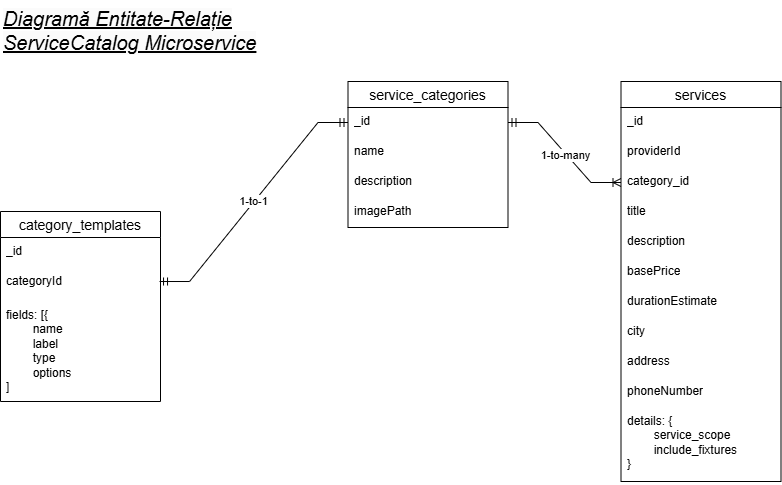

The diagram above was exported from draw.io. Its source (the exported page's mxGraphModel, read from the mxfile embedded in the PNG):
<mxGraphModel dx="1895" dy="958" grid="1" gridSize="10" guides="1" tooltips="1" connect="1" arrows="1" fold="1" page="1" pageScale="1" pageWidth="827" pageHeight="1169" math="0" shadow="0">
  <root>
    <mxCell id="0" />
    <mxCell id="1" parent="0" />
    <mxCell id="YZMp9GNlTh-VG8KUr2MB-34" value="&lt;font style=&quot;forced-color-adjust: none; color: rgb(0, 0, 0); font-family: Helvetica; font-style: normal; font-variant-ligatures: normal; font-variant-caps: normal; font-weight: 400; letter-spacing: normal; orphans: 2; text-indent: 0px; text-transform: none; widows: 2; word-spacing: 0px; -webkit-text-stroke-width: 0px; white-space: normal; text-decoration-thickness: initial; text-decoration-style: initial; text-decoration-color: initial; font-size: 20px; text-align: center; background-color: rgb(251, 251, 251);&quot;&gt;&lt;i style=&quot;forced-color-adjust: none;&quot;&gt;&lt;u style=&quot;forced-color-adjust: none;&quot;&gt;Diagramă Entitate-Relație&lt;/u&gt;&lt;/i&gt;&lt;/font&gt;&lt;div style=&quot;forced-color-adjust: none; color: rgb(0, 0, 0); font-family: Helvetica; font-style: normal; font-variant-ligatures: normal; font-variant-caps: normal; font-weight: 400; letter-spacing: normal; orphans: 2; text-indent: 0px; text-transform: none; widows: 2; word-spacing: 0px; -webkit-text-stroke-width: 0px; white-space: normal; text-decoration-thickness: initial; text-decoration-style: initial; text-decoration-color: initial; font-size: 20px; text-align: center; background-color: rgb(251, 251, 251);&quot;&gt;&lt;i style=&quot;forced-color-adjust: none;&quot;&gt;&lt;u style=&quot;forced-color-adjust: none;&quot;&gt;ServiceCatalog Microservice&lt;/u&gt;&lt;/i&gt;&lt;/div&gt;" style="text;whiteSpace=wrap;html=1;" vertex="1" parent="1">
      <mxGeometry x="451.22" y="370" width="310" height="70" as="geometry" />
    </mxCell>
    <mxCell id="YZMp9GNlTh-VG8KUr2MB-35" value="service_categories" style="swimlane;fontStyle=0;childLayout=stackLayout;horizontal=1;startSize=26;horizontalStack=0;resizeParent=1;resizeParentMax=0;resizeLast=0;collapsible=1;marginBottom=0;align=center;fontSize=14;" vertex="1" parent="1">
      <mxGeometry x="797.5" y="451" width="160" height="146" as="geometry" />
    </mxCell>
    <mxCell id="YZMp9GNlTh-VG8KUr2MB-36" value="_id" style="text;strokeColor=none;fillColor=none;spacingLeft=4;spacingRight=4;overflow=hidden;rotatable=0;points=[[0,0.5],[1,0.5]];portConstraint=eastwest;fontSize=12;whiteSpace=wrap;html=1;" vertex="1" parent="YZMp9GNlTh-VG8KUr2MB-35">
      <mxGeometry y="26" width="160" height="30" as="geometry" />
    </mxCell>
    <mxCell id="YZMp9GNlTh-VG8KUr2MB-37" value="name" style="text;strokeColor=none;fillColor=none;spacingLeft=4;spacingRight=4;overflow=hidden;rotatable=0;points=[[0,0.5],[1,0.5]];portConstraint=eastwest;fontSize=12;whiteSpace=wrap;html=1;" vertex="1" parent="YZMp9GNlTh-VG8KUr2MB-35">
      <mxGeometry y="56" width="160" height="30" as="geometry" />
    </mxCell>
    <mxCell id="YZMp9GNlTh-VG8KUr2MB-38" value="description" style="text;strokeColor=none;fillColor=none;spacingLeft=4;spacingRight=4;overflow=hidden;rotatable=0;points=[[0,0.5],[1,0.5]];portConstraint=eastwest;fontSize=12;whiteSpace=wrap;html=1;" vertex="1" parent="YZMp9GNlTh-VG8KUr2MB-35">
      <mxGeometry y="86" width="160" height="30" as="geometry" />
    </mxCell>
    <mxCell id="YZMp9GNlTh-VG8KUr2MB-39" value="imagePath" style="text;strokeColor=none;fillColor=none;spacingLeft=4;spacingRight=4;overflow=hidden;rotatable=0;points=[[0,0.5],[1,0.5]];portConstraint=eastwest;fontSize=12;whiteSpace=wrap;html=1;" vertex="1" parent="YZMp9GNlTh-VG8KUr2MB-35">
      <mxGeometry y="116" width="160" height="30" as="geometry" />
    </mxCell>
    <mxCell id="YZMp9GNlTh-VG8KUr2MB-40" value="category_templates" style="swimlane;fontStyle=0;childLayout=stackLayout;horizontal=1;startSize=26;horizontalStack=0;resizeParent=1;resizeParentMax=0;resizeLast=0;collapsible=1;marginBottom=0;align=center;fontSize=14;" vertex="1" parent="1">
      <mxGeometry x="450" y="581" width="160" height="190" as="geometry" />
    </mxCell>
    <mxCell id="YZMp9GNlTh-VG8KUr2MB-41" value="_id" style="text;strokeColor=none;fillColor=none;spacingLeft=4;spacingRight=4;overflow=hidden;rotatable=0;points=[[0,0.5],[1,0.5]];portConstraint=eastwest;fontSize=12;whiteSpace=wrap;html=1;" vertex="1" parent="YZMp9GNlTh-VG8KUr2MB-40">
      <mxGeometry y="26" width="160" height="30" as="geometry" />
    </mxCell>
    <mxCell id="YZMp9GNlTh-VG8KUr2MB-42" value="categoryId" style="text;strokeColor=none;fillColor=none;spacingLeft=4;spacingRight=4;overflow=hidden;rotatable=0;points=[[0,0.5],[1,0.5]];portConstraint=eastwest;fontSize=12;whiteSpace=wrap;html=1;" vertex="1" parent="YZMp9GNlTh-VG8KUr2MB-40">
      <mxGeometry y="56" width="160" height="34" as="geometry" />
    </mxCell>
    <mxCell id="YZMp9GNlTh-VG8KUr2MB-43" value="fields: [{&lt;div&gt;&lt;span style=&quot;white-space: pre;&quot;&gt;&#09;&lt;/span&gt;name&lt;/div&gt;&lt;div&gt;&lt;span style=&quot;white-space: pre;&quot;&gt;&#09;&lt;/span&gt;label&lt;/div&gt;&lt;div&gt;&lt;span style=&quot;white-space: pre;&quot;&gt;&#09;&lt;/span&gt;type&lt;/div&gt;&lt;div&gt;&lt;span style=&quot;white-space: pre;&quot;&gt;&#09;&lt;/span&gt;options&amp;nbsp;&lt;br&gt;&lt;div&gt;]&lt;/div&gt;&lt;/div&gt;" style="text;strokeColor=none;fillColor=none;spacingLeft=4;spacingRight=4;overflow=hidden;rotatable=0;points=[[0,0.5],[1,0.5]];portConstraint=eastwest;fontSize=12;whiteSpace=wrap;html=1;" vertex="1" parent="YZMp9GNlTh-VG8KUr2MB-40">
      <mxGeometry y="90" width="160" height="100" as="geometry" />
    </mxCell>
    <mxCell id="YZMp9GNlTh-VG8KUr2MB-44" value="services" style="swimlane;fontStyle=0;childLayout=stackLayout;horizontal=1;startSize=26;horizontalStack=0;resizeParent=1;resizeParentMax=0;resizeLast=0;collapsible=1;marginBottom=0;align=center;fontSize=14;" vertex="1" parent="1">
      <mxGeometry x="1070.5" y="451" width="160" height="400" as="geometry" />
    </mxCell>
    <mxCell id="YZMp9GNlTh-VG8KUr2MB-45" value="_id" style="text;strokeColor=none;fillColor=none;spacingLeft=4;spacingRight=4;overflow=hidden;rotatable=0;points=[[0,0.5],[1,0.5]];portConstraint=eastwest;fontSize=12;whiteSpace=wrap;html=1;" vertex="1" parent="YZMp9GNlTh-VG8KUr2MB-44">
      <mxGeometry y="26" width="160" height="30" as="geometry" />
    </mxCell>
    <mxCell id="YZMp9GNlTh-VG8KUr2MB-46" value="providerId" style="text;strokeColor=none;fillColor=none;spacingLeft=4;spacingRight=4;overflow=hidden;rotatable=0;points=[[0,0.5],[1,0.5]];portConstraint=eastwest;fontSize=12;whiteSpace=wrap;html=1;" vertex="1" parent="YZMp9GNlTh-VG8KUr2MB-44">
      <mxGeometry y="56" width="160" height="30" as="geometry" />
    </mxCell>
    <mxCell id="YZMp9GNlTh-VG8KUr2MB-47" value="category_id" style="text;strokeColor=none;fillColor=none;spacingLeft=4;spacingRight=4;overflow=hidden;rotatable=0;points=[[0,0.5],[1,0.5]];portConstraint=eastwest;fontSize=12;whiteSpace=wrap;html=1;" vertex="1" parent="YZMp9GNlTh-VG8KUr2MB-44">
      <mxGeometry y="86" width="160" height="30" as="geometry" />
    </mxCell>
    <mxCell id="YZMp9GNlTh-VG8KUr2MB-48" value="title" style="text;strokeColor=none;fillColor=none;spacingLeft=4;spacingRight=4;overflow=hidden;rotatable=0;points=[[0,0.5],[1,0.5]];portConstraint=eastwest;fontSize=12;whiteSpace=wrap;html=1;" vertex="1" parent="YZMp9GNlTh-VG8KUr2MB-44">
      <mxGeometry y="116" width="160" height="30" as="geometry" />
    </mxCell>
    <mxCell id="YZMp9GNlTh-VG8KUr2MB-49" value="description" style="text;strokeColor=none;fillColor=none;spacingLeft=4;spacingRight=4;overflow=hidden;rotatable=0;points=[[0,0.5],[1,0.5]];portConstraint=eastwest;fontSize=12;whiteSpace=wrap;html=1;" vertex="1" parent="YZMp9GNlTh-VG8KUr2MB-44">
      <mxGeometry y="146" width="160" height="30" as="geometry" />
    </mxCell>
    <mxCell id="YZMp9GNlTh-VG8KUr2MB-50" value="basePrice" style="text;strokeColor=none;fillColor=none;spacingLeft=4;spacingRight=4;overflow=hidden;rotatable=0;points=[[0,0.5],[1,0.5]];portConstraint=eastwest;fontSize=12;whiteSpace=wrap;html=1;" vertex="1" parent="YZMp9GNlTh-VG8KUr2MB-44">
      <mxGeometry y="176" width="160" height="30" as="geometry" />
    </mxCell>
    <mxCell id="YZMp9GNlTh-VG8KUr2MB-51" value="durationEstimate" style="text;strokeColor=none;fillColor=none;spacingLeft=4;spacingRight=4;overflow=hidden;rotatable=0;points=[[0,0.5],[1,0.5]];portConstraint=eastwest;fontSize=12;whiteSpace=wrap;html=1;" vertex="1" parent="YZMp9GNlTh-VG8KUr2MB-44">
      <mxGeometry y="206" width="160" height="30" as="geometry" />
    </mxCell>
    <mxCell id="YZMp9GNlTh-VG8KUr2MB-52" value="city" style="text;strokeColor=none;fillColor=none;spacingLeft=4;spacingRight=4;overflow=hidden;rotatable=0;points=[[0,0.5],[1,0.5]];portConstraint=eastwest;fontSize=12;whiteSpace=wrap;html=1;" vertex="1" parent="YZMp9GNlTh-VG8KUr2MB-44">
      <mxGeometry y="236" width="160" height="30" as="geometry" />
    </mxCell>
    <mxCell id="YZMp9GNlTh-VG8KUr2MB-53" value="address" style="text;strokeColor=none;fillColor=none;spacingLeft=4;spacingRight=4;overflow=hidden;rotatable=0;points=[[0,0.5],[1,0.5]];portConstraint=eastwest;fontSize=12;whiteSpace=wrap;html=1;" vertex="1" parent="YZMp9GNlTh-VG8KUr2MB-44">
      <mxGeometry y="266" width="160" height="30" as="geometry" />
    </mxCell>
    <mxCell id="YZMp9GNlTh-VG8KUr2MB-54" value="phoneNumber" style="text;strokeColor=none;fillColor=none;spacingLeft=4;spacingRight=4;overflow=hidden;rotatable=0;points=[[0,0.5],[1,0.5]];portConstraint=eastwest;fontSize=12;whiteSpace=wrap;html=1;" vertex="1" parent="YZMp9GNlTh-VG8KUr2MB-44">
      <mxGeometry y="296" width="160" height="30" as="geometry" />
    </mxCell>
    <mxCell id="YZMp9GNlTh-VG8KUr2MB-55" value="details: {&lt;div&gt;&lt;span style=&quot;white-space: pre;&quot;&gt;&#09;&lt;/span&gt;service_scope&lt;/div&gt;&lt;div&gt;&lt;span style=&quot;white-space: pre;&quot;&gt;&#09;&lt;/span&gt;include_fixtures&lt;br&gt;&lt;div&gt;}&lt;/div&gt;&lt;/div&gt;" style="text;strokeColor=none;fillColor=none;spacingLeft=4;spacingRight=4;overflow=hidden;rotatable=0;points=[[0,0.5],[1,0.5]];portConstraint=eastwest;fontSize=12;whiteSpace=wrap;html=1;" vertex="1" parent="YZMp9GNlTh-VG8KUr2MB-44">
      <mxGeometry y="326" width="160" height="74" as="geometry" />
    </mxCell>
    <mxCell id="YZMp9GNlTh-VG8KUr2MB-56" value="" style="edgeStyle=entityRelationEdgeStyle;fontSize=12;html=1;endArrow=ERoneToMany;startArrow=ERmandOne;rounded=0;exitX=1;exitY=0.5;exitDx=0;exitDy=0;entryX=0;entryY=0.5;entryDx=0;entryDy=0;" edge="1" parent="1" source="YZMp9GNlTh-VG8KUr2MB-36" target="YZMp9GNlTh-VG8KUr2MB-47">
      <mxGeometry width="100" height="100" relative="1" as="geometry">
        <mxPoint x="760.5" y="641" as="sourcePoint" />
        <mxPoint x="860.5" y="541" as="targetPoint" />
      </mxGeometry>
    </mxCell>
    <mxCell id="YZMp9GNlTh-VG8KUr2MB-57" value="1-to-many" style="edgeLabel;html=1;align=center;verticalAlign=middle;resizable=0;points=[];" vertex="1" connectable="0" parent="YZMp9GNlTh-VG8KUr2MB-56">
      <mxGeometry x="0.0195" y="-2" relative="1" as="geometry">
        <mxPoint x="1" as="offset" />
      </mxGeometry>
    </mxCell>
    <mxCell id="YZMp9GNlTh-VG8KUr2MB-58" value="" style="edgeStyle=entityRelationEdgeStyle;fontSize=12;html=1;endArrow=ERmandOne;startArrow=ERmandOne;rounded=0;entryX=0;entryY=0.5;entryDx=0;entryDy=0;exitX=0.994;exitY=0.412;exitDx=0;exitDy=0;exitPerimeter=0;" edge="1" parent="1" source="YZMp9GNlTh-VG8KUr2MB-42" target="YZMp9GNlTh-VG8KUr2MB-36">
      <mxGeometry width="100" height="100" relative="1" as="geometry">
        <mxPoint x="619" y="651" as="sourcePoint" />
        <mxPoint x="1029" y="621" as="targetPoint" />
        <Array as="points">
          <mxPoint x="719" y="571" />
          <mxPoint x="659" y="591" />
          <mxPoint x="749" y="541" />
          <mxPoint x="749" y="561" />
          <mxPoint x="729" y="551" />
        </Array>
      </mxGeometry>
    </mxCell>
    <mxCell id="YZMp9GNlTh-VG8KUr2MB-59" value="1-to-1" style="edgeLabel;html=1;align=center;verticalAlign=middle;resizable=0;points=[];" vertex="1" connectable="0" parent="YZMp9GNlTh-VG8KUr2MB-58">
      <mxGeometry y="2" relative="1" as="geometry">
        <mxPoint as="offset" />
      </mxGeometry>
    </mxCell>
  </root>
</mxGraphModel>